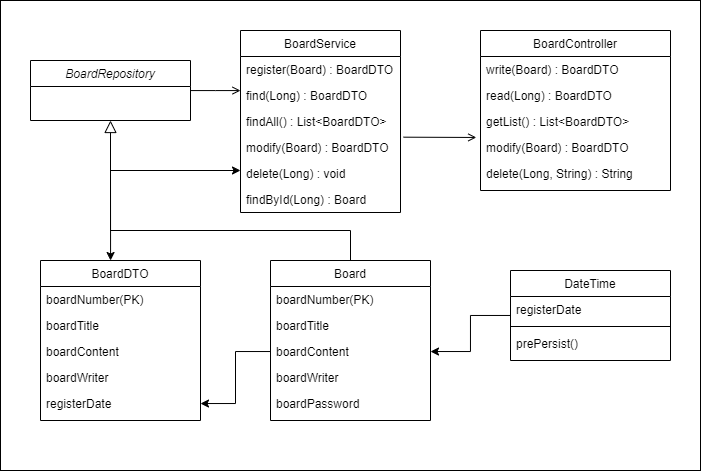

The diagram above was exported from draw.io. Its source (the exported page's mxGraphModel, read from the mxfile embedded in the PNG):
<mxGraphModel dx="1399" dy="522" grid="1" gridSize="10" guides="1" tooltips="1" connect="1" arrows="1" fold="1" page="1" pageScale="1" pageWidth="827" pageHeight="1169" math="0" shadow="0">
  <root>
    <mxCell id="WIyWlLk6GJQsqaUBKTNV-0" />
    <mxCell id="WIyWlLk6GJQsqaUBKTNV-1" parent="WIyWlLk6GJQsqaUBKTNV-0" />
    <mxCell id="KhCYIQ0xjx53oKnDqIzD-0" value="" style="rounded=0;whiteSpace=wrap;html=1;fillColor=#FFFFFF;" parent="WIyWlLk6GJQsqaUBKTNV-1" vertex="1">
      <mxGeometry x="70" y="70" width="700" height="470" as="geometry" />
    </mxCell>
    <mxCell id="zkfFHV4jXpPFQw0GAbJ--0" value="BoardRepository" style="swimlane;fontStyle=2;align=center;verticalAlign=top;childLayout=stackLayout;horizontal=1;startSize=26;horizontalStack=0;resizeParent=1;resizeLast=0;collapsible=1;marginBottom=0;rounded=0;shadow=0;strokeWidth=1;" parent="WIyWlLk6GJQsqaUBKTNV-1" vertex="1">
      <mxGeometry x="100" y="130" width="160" height="60" as="geometry">
        <mxRectangle x="230" y="140" width="160" height="26" as="alternateBounds" />
      </mxGeometry>
    </mxCell>
    <mxCell id="zkfFHV4jXpPFQw0GAbJ--6" value="Board" style="swimlane;fontStyle=0;align=center;verticalAlign=top;childLayout=stackLayout;horizontal=1;startSize=26;horizontalStack=0;resizeParent=1;resizeLast=0;collapsible=1;marginBottom=0;rounded=0;shadow=0;strokeWidth=1;" parent="WIyWlLk6GJQsqaUBKTNV-1" vertex="1">
      <mxGeometry x="340" y="330" width="160" height="160" as="geometry">
        <mxRectangle x="130" y="380" width="160" height="26" as="alternateBounds" />
      </mxGeometry>
    </mxCell>
    <mxCell id="zkfFHV4jXpPFQw0GAbJ--7" value="boardNumber(PK)" style="text;align=left;verticalAlign=top;spacingLeft=4;spacingRight=4;overflow=hidden;rotatable=0;points=[[0,0.5],[1,0.5]];portConstraint=eastwest;" parent="zkfFHV4jXpPFQw0GAbJ--6" vertex="1">
      <mxGeometry y="26" width="160" height="26" as="geometry" />
    </mxCell>
    <mxCell id="zkfFHV4jXpPFQw0GAbJ--8" value="boardTitle" style="text;align=left;verticalAlign=top;spacingLeft=4;spacingRight=4;overflow=hidden;rotatable=0;points=[[0,0.5],[1,0.5]];portConstraint=eastwest;rounded=0;shadow=0;html=0;" parent="zkfFHV4jXpPFQw0GAbJ--6" vertex="1">
      <mxGeometry y="52" width="160" height="26" as="geometry" />
    </mxCell>
    <mxCell id="wkn3bTOSB3ID2ksXGFhN-0" value="boardContent" style="text;align=left;verticalAlign=top;spacingLeft=4;spacingRight=4;overflow=hidden;rotatable=0;points=[[0,0.5],[1,0.5]];portConstraint=eastwest;rounded=0;shadow=0;html=0;" parent="zkfFHV4jXpPFQw0GAbJ--6" vertex="1">
      <mxGeometry y="78" width="160" height="26" as="geometry" />
    </mxCell>
    <mxCell id="wkn3bTOSB3ID2ksXGFhN-2" value="boardWriter" style="text;align=left;verticalAlign=top;spacingLeft=4;spacingRight=4;overflow=hidden;rotatable=0;points=[[0,0.5],[1,0.5]];portConstraint=eastwest;rounded=0;shadow=0;html=0;" parent="zkfFHV4jXpPFQw0GAbJ--6" vertex="1">
      <mxGeometry y="104" width="160" height="26" as="geometry" />
    </mxCell>
    <mxCell id="wkn3bTOSB3ID2ksXGFhN-1" value="boardPassword" style="text;align=left;verticalAlign=top;spacingLeft=4;spacingRight=4;overflow=hidden;rotatable=0;points=[[0,0.5],[1,0.5]];portConstraint=eastwest;rounded=0;shadow=0;html=0;" parent="zkfFHV4jXpPFQw0GAbJ--6" vertex="1">
      <mxGeometry y="130" width="160" height="26" as="geometry" />
    </mxCell>
    <mxCell id="zkfFHV4jXpPFQw0GAbJ--12" value="" style="endArrow=block;endSize=10;endFill=0;shadow=0;strokeWidth=1;rounded=0;curved=0;edgeStyle=elbowEdgeStyle;elbow=vertical;" parent="WIyWlLk6GJQsqaUBKTNV-1" source="zkfFHV4jXpPFQw0GAbJ--6" target="zkfFHV4jXpPFQw0GAbJ--0" edge="1">
      <mxGeometry width="160" relative="1" as="geometry">
        <mxPoint x="200" y="203" as="sourcePoint" />
        <mxPoint x="200" y="203" as="targetPoint" />
        <Array as="points">
          <mxPoint x="300" y="300" />
        </Array>
      </mxGeometry>
    </mxCell>
    <mxCell id="Cb1I64Ucz1xcu2AeAPUV-10" value="" style="edgeStyle=orthogonalEdgeStyle;rounded=0;orthogonalLoop=1;jettySize=auto;html=1;" parent="WIyWlLk6GJQsqaUBKTNV-1" source="zkfFHV4jXpPFQw0GAbJ--13" target="wkn3bTOSB3ID2ksXGFhN-0" edge="1">
      <mxGeometry relative="1" as="geometry" />
    </mxCell>
    <mxCell id="zkfFHV4jXpPFQw0GAbJ--13" value="DateTime" style="swimlane;fontStyle=0;align=center;verticalAlign=top;childLayout=stackLayout;horizontal=1;startSize=26;horizontalStack=0;resizeParent=1;resizeLast=0;collapsible=1;marginBottom=0;rounded=0;shadow=0;strokeWidth=1;" parent="WIyWlLk6GJQsqaUBKTNV-1" vertex="1">
      <mxGeometry x="580" y="340" width="160" height="90" as="geometry">
        <mxRectangle x="340" y="380" width="170" height="26" as="alternateBounds" />
      </mxGeometry>
    </mxCell>
    <mxCell id="zkfFHV4jXpPFQw0GAbJ--14" value="registerDate" style="text;align=left;verticalAlign=top;spacingLeft=4;spacingRight=4;overflow=hidden;rotatable=0;points=[[0,0.5],[1,0.5]];portConstraint=eastwest;" parent="zkfFHV4jXpPFQw0GAbJ--13" vertex="1">
      <mxGeometry y="26" width="160" height="26" as="geometry" />
    </mxCell>
    <mxCell id="zkfFHV4jXpPFQw0GAbJ--15" value="" style="line;html=1;strokeWidth=1;align=left;verticalAlign=middle;spacingTop=-1;spacingLeft=3;spacingRight=3;rotatable=0;labelPosition=right;points=[];portConstraint=eastwest;" parent="zkfFHV4jXpPFQw0GAbJ--13" vertex="1">
      <mxGeometry y="52" width="160" height="8" as="geometry" />
    </mxCell>
    <mxCell id="wkn3bTOSB3ID2ksXGFhN-9" value="prePersist()" style="text;align=left;verticalAlign=top;spacingLeft=4;spacingRight=4;overflow=hidden;rotatable=0;points=[[0,0.5],[1,0.5]];portConstraint=eastwest;" parent="zkfFHV4jXpPFQw0GAbJ--13" vertex="1">
      <mxGeometry y="60" width="160" height="26" as="geometry" />
    </mxCell>
    <mxCell id="zkfFHV4jXpPFQw0GAbJ--17" value="BoardService" style="swimlane;fontStyle=0;align=center;verticalAlign=top;childLayout=stackLayout;horizontal=1;startSize=26;horizontalStack=0;resizeParent=1;resizeLast=0;collapsible=1;marginBottom=0;rounded=0;shadow=0;strokeWidth=1;" parent="WIyWlLk6GJQsqaUBKTNV-1" vertex="1">
      <mxGeometry x="310" y="100" width="160" height="182" as="geometry">
        <mxRectangle x="550" y="140" width="160" height="26" as="alternateBounds" />
      </mxGeometry>
    </mxCell>
    <mxCell id="zkfFHV4jXpPFQw0GAbJ--18" value="register(Board) : BoardDTO" style="text;align=left;verticalAlign=top;spacingLeft=4;spacingRight=4;overflow=hidden;rotatable=0;points=[[0,0.5],[1,0.5]];portConstraint=eastwest;" parent="zkfFHV4jXpPFQw0GAbJ--17" vertex="1">
      <mxGeometry y="26" width="160" height="26" as="geometry" />
    </mxCell>
    <mxCell id="zkfFHV4jXpPFQw0GAbJ--19" value="find(Long) : BoardDTO" style="text;align=left;verticalAlign=top;spacingLeft=4;spacingRight=4;overflow=hidden;rotatable=0;points=[[0,0.5],[1,0.5]];portConstraint=eastwest;rounded=0;shadow=0;html=0;" parent="zkfFHV4jXpPFQw0GAbJ--17" vertex="1">
      <mxGeometry y="52" width="160" height="26" as="geometry" />
    </mxCell>
    <mxCell id="zkfFHV4jXpPFQw0GAbJ--20" value="findAll() : List&lt;BoardDTO&gt;" style="text;align=left;verticalAlign=top;spacingLeft=4;spacingRight=4;overflow=hidden;rotatable=0;points=[[0,0.5],[1,0.5]];portConstraint=eastwest;rounded=0;shadow=0;html=0;" parent="zkfFHV4jXpPFQw0GAbJ--17" vertex="1">
      <mxGeometry y="78" width="160" height="26" as="geometry" />
    </mxCell>
    <mxCell id="zkfFHV4jXpPFQw0GAbJ--21" value="modify(Board) : BoardDTO" style="text;align=left;verticalAlign=top;spacingLeft=4;spacingRight=4;overflow=hidden;rotatable=0;points=[[0,0.5],[1,0.5]];portConstraint=eastwest;rounded=0;shadow=0;html=0;" parent="zkfFHV4jXpPFQw0GAbJ--17" vertex="1">
      <mxGeometry y="104" width="160" height="26" as="geometry" />
    </mxCell>
    <mxCell id="zkfFHV4jXpPFQw0GAbJ--22" value="delete(Long) : void" style="text;align=left;verticalAlign=top;spacingLeft=4;spacingRight=4;overflow=hidden;rotatable=0;points=[[0,0.5],[1,0.5]];portConstraint=eastwest;rounded=0;shadow=0;html=0;" parent="zkfFHV4jXpPFQw0GAbJ--17" vertex="1">
      <mxGeometry y="130" width="160" height="26" as="geometry" />
    </mxCell>
    <mxCell id="Cb1I64Ucz1xcu2AeAPUV-0" value="findById(Long) : Board" style="text;align=left;verticalAlign=top;spacingLeft=4;spacingRight=4;overflow=hidden;rotatable=0;points=[[0,0.5],[1,0.5]];portConstraint=eastwest;rounded=0;shadow=0;html=0;" parent="zkfFHV4jXpPFQw0GAbJ--17" vertex="1">
      <mxGeometry y="156" width="160" height="26" as="geometry" />
    </mxCell>
    <mxCell id="zkfFHV4jXpPFQw0GAbJ--26" value="" style="endArrow=open;shadow=0;strokeWidth=1;rounded=0;curved=0;endFill=1;edgeStyle=elbowEdgeStyle;elbow=vertical;" parent="WIyWlLk6GJQsqaUBKTNV-1" source="zkfFHV4jXpPFQw0GAbJ--0" target="zkfFHV4jXpPFQw0GAbJ--17" edge="1">
      <mxGeometry x="0.5" y="41" relative="1" as="geometry">
        <mxPoint x="380" y="192" as="sourcePoint" />
        <mxPoint x="540" y="192" as="targetPoint" />
        <mxPoint x="-40" y="32" as="offset" />
      </mxGeometry>
    </mxCell>
    <mxCell id="wkn3bTOSB3ID2ksXGFhN-10" value="BoardController" style="swimlane;fontStyle=0;align=center;verticalAlign=top;childLayout=stackLayout;horizontal=1;startSize=26;horizontalStack=0;resizeParent=1;resizeLast=0;collapsible=1;marginBottom=0;rounded=0;shadow=0;strokeWidth=1;" parent="WIyWlLk6GJQsqaUBKTNV-1" vertex="1">
      <mxGeometry x="550" y="100" width="190" height="160" as="geometry">
        <mxRectangle x="550" y="140" width="160" height="26" as="alternateBounds" />
      </mxGeometry>
    </mxCell>
    <mxCell id="wkn3bTOSB3ID2ksXGFhN-11" value="write(Board) : BoardDTO" style="text;align=left;verticalAlign=top;spacingLeft=4;spacingRight=4;overflow=hidden;rotatable=0;points=[[0,0.5],[1,0.5]];portConstraint=eastwest;" parent="wkn3bTOSB3ID2ksXGFhN-10" vertex="1">
      <mxGeometry y="26" width="190" height="26" as="geometry" />
    </mxCell>
    <mxCell id="wkn3bTOSB3ID2ksXGFhN-12" value="read(Long) : BoardDTO" style="text;align=left;verticalAlign=top;spacingLeft=4;spacingRight=4;overflow=hidden;rotatable=0;points=[[0,0.5],[1,0.5]];portConstraint=eastwest;rounded=0;shadow=0;html=0;" parent="wkn3bTOSB3ID2ksXGFhN-10" vertex="1">
      <mxGeometry y="52" width="190" height="26" as="geometry" />
    </mxCell>
    <mxCell id="wkn3bTOSB3ID2ksXGFhN-13" value="getList() : List&lt;BoardDTO&gt;" style="text;align=left;verticalAlign=top;spacingLeft=4;spacingRight=4;overflow=hidden;rotatable=0;points=[[0,0.5],[1,0.5]];portConstraint=eastwest;rounded=0;shadow=0;html=0;" parent="wkn3bTOSB3ID2ksXGFhN-10" vertex="1">
      <mxGeometry y="78" width="190" height="26" as="geometry" />
    </mxCell>
    <mxCell id="wkn3bTOSB3ID2ksXGFhN-14" value="modify(Board) : BoardDTO" style="text;align=left;verticalAlign=top;spacingLeft=4;spacingRight=4;overflow=hidden;rotatable=0;points=[[0,0.5],[1,0.5]];portConstraint=eastwest;rounded=0;shadow=0;html=0;" parent="wkn3bTOSB3ID2ksXGFhN-10" vertex="1">
      <mxGeometry y="104" width="190" height="26" as="geometry" />
    </mxCell>
    <mxCell id="wkn3bTOSB3ID2ksXGFhN-15" value="delete(Long, String) : String" style="text;align=left;verticalAlign=top;spacingLeft=4;spacingRight=4;overflow=hidden;rotatable=0;points=[[0,0.5],[1,0.5]];portConstraint=eastwest;rounded=0;shadow=0;html=0;" parent="wkn3bTOSB3ID2ksXGFhN-10" vertex="1">
      <mxGeometry y="130" width="190" height="26" as="geometry" />
    </mxCell>
    <mxCell id="wkn3bTOSB3ID2ksXGFhN-20" value="" style="endArrow=open;shadow=0;strokeWidth=1;rounded=0;curved=0;endFill=1;edgeStyle=elbowEdgeStyle;elbow=vertical;exitX=1.019;exitY=0.103;exitDx=0;exitDy=0;exitPerimeter=0;entryX=-0.022;entryY=0.121;entryDx=0;entryDy=0;entryPerimeter=0;" parent="WIyWlLk6GJQsqaUBKTNV-1" source="zkfFHV4jXpPFQw0GAbJ--21" target="wkn3bTOSB3ID2ksXGFhN-14" edge="1">
      <mxGeometry x="0.5" y="41" relative="1" as="geometry">
        <mxPoint x="494" y="207.71" as="sourcePoint" />
        <mxPoint x="540" y="205" as="targetPoint" />
        <mxPoint x="-40" y="32" as="offset" />
      </mxGeometry>
    </mxCell>
    <mxCell id="Cb1I64Ucz1xcu2AeAPUV-1" value="BoardDTO" style="swimlane;fontStyle=0;align=center;verticalAlign=top;childLayout=stackLayout;horizontal=1;startSize=26;horizontalStack=0;resizeParent=1;resizeLast=0;collapsible=1;marginBottom=0;rounded=0;shadow=0;strokeWidth=1;" parent="WIyWlLk6GJQsqaUBKTNV-1" vertex="1">
      <mxGeometry x="110" y="330" width="160" height="160" as="geometry">
        <mxRectangle x="130" y="380" width="160" height="26" as="alternateBounds" />
      </mxGeometry>
    </mxCell>
    <mxCell id="Cb1I64Ucz1xcu2AeAPUV-2" value="boardNumber(PK)" style="text;align=left;verticalAlign=top;spacingLeft=4;spacingRight=4;overflow=hidden;rotatable=0;points=[[0,0.5],[1,0.5]];portConstraint=eastwest;" parent="Cb1I64Ucz1xcu2AeAPUV-1" vertex="1">
      <mxGeometry y="26" width="160" height="26" as="geometry" />
    </mxCell>
    <mxCell id="Cb1I64Ucz1xcu2AeAPUV-3" value="boardTitle" style="text;align=left;verticalAlign=top;spacingLeft=4;spacingRight=4;overflow=hidden;rotatable=0;points=[[0,0.5],[1,0.5]];portConstraint=eastwest;rounded=0;shadow=0;html=0;" parent="Cb1I64Ucz1xcu2AeAPUV-1" vertex="1">
      <mxGeometry y="52" width="160" height="26" as="geometry" />
    </mxCell>
    <mxCell id="Cb1I64Ucz1xcu2AeAPUV-4" value="boardContent" style="text;align=left;verticalAlign=top;spacingLeft=4;spacingRight=4;overflow=hidden;rotatable=0;points=[[0,0.5],[1,0.5]];portConstraint=eastwest;rounded=0;shadow=0;html=0;" parent="Cb1I64Ucz1xcu2AeAPUV-1" vertex="1">
      <mxGeometry y="78" width="160" height="26" as="geometry" />
    </mxCell>
    <mxCell id="Cb1I64Ucz1xcu2AeAPUV-5" value="boardWriter" style="text;align=left;verticalAlign=top;spacingLeft=4;spacingRight=4;overflow=hidden;rotatable=0;points=[[0,0.5],[1,0.5]];portConstraint=eastwest;rounded=0;shadow=0;html=0;" parent="Cb1I64Ucz1xcu2AeAPUV-1" vertex="1">
      <mxGeometry y="104" width="160" height="26" as="geometry" />
    </mxCell>
    <mxCell id="Cb1I64Ucz1xcu2AeAPUV-9" value="registerDate" style="text;align=left;verticalAlign=top;spacingLeft=4;spacingRight=4;overflow=hidden;rotatable=0;points=[[0,0.5],[1,0.5]];portConstraint=eastwest;" parent="Cb1I64Ucz1xcu2AeAPUV-1" vertex="1">
      <mxGeometry y="130" width="160" height="26" as="geometry" />
    </mxCell>
    <mxCell id="Cb1I64Ucz1xcu2AeAPUV-11" value="" style="edgeStyle=orthogonalEdgeStyle;rounded=0;orthogonalLoop=1;jettySize=auto;html=1;" parent="WIyWlLk6GJQsqaUBKTNV-1" source="wkn3bTOSB3ID2ksXGFhN-0" target="Cb1I64Ucz1xcu2AeAPUV-9" edge="1">
      <mxGeometry relative="1" as="geometry" />
    </mxCell>
    <mxCell id="Cb1I64Ucz1xcu2AeAPUV-15" value="" style="endArrow=classic;startArrow=classic;html=1;rounded=0;exitX=0.438;exitY=0;exitDx=0;exitDy=0;exitPerimeter=0;" parent="WIyWlLk6GJQsqaUBKTNV-1" source="Cb1I64Ucz1xcu2AeAPUV-1" edge="1">
      <mxGeometry width="50" height="50" relative="1" as="geometry">
        <mxPoint x="110" y="280" as="sourcePoint" />
        <mxPoint x="310" y="240" as="targetPoint" />
        <Array as="points">
          <mxPoint x="180" y="240" />
        </Array>
      </mxGeometry>
    </mxCell>
  </root>
</mxGraphModel>